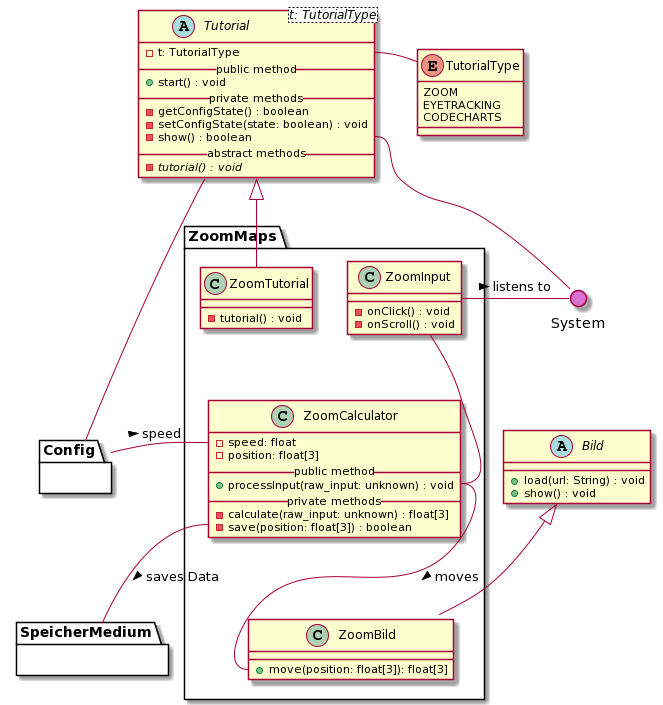

The diagram above was rendered by PlantUML. Its source (embedded in the PNG):
@startuml
' skinparam backgroundColor transparent
() System #DA70D5
top to bottom direction

' --- TUTORIAL ---
abstract Tutorial<t: TutorialType> {
  - t: TutorialType
  __public method__
  + start() : void
  __private methods__
  - getConfigState() : boolean
  - setConfigState(state: boolean) : void
  - show() : boolean
  __abstract methods__
  - {abstract} tutorial() : void
}

enum TutorialType {
  ZOOM
  EYETRACKING
  CODECHARTS
}

' Interaktionen
Tutorial::t -r- TutorialType
Tutorial::show -- System
Tutorial -- Config


' --- BILD ---

abstract Bild {
  + load(url: String) : void
  + show() : void
}

' === ZOOM MAPS ===
package ZoomMaps {

    ' Zoom Input
    class ZoomInput {
        - onClick() : void
        - onScroll() : void
    }

    ' Zoom Tutorial 
    class ZoomTutorial {
        - tutorial() : void
    }
  
    ' Zoom Calculator
    class ZoomCalculator {
        - speed: float
        - position: float[3]
        __public method__
        + processInput(raw_input: unknown) : void
        __private methods__
        - calculate(raw_input: unknown) : float[3]
        - save(position: float[3]) : boolean
    }

    ' Zoom Bild
    class ZoomBild {
        + move(position: float[3]): float[3]
    }


    ' Vererbungen
    Bild <|-- ZoomBild
    Tutorial <|-- ZoomTutorial

    ' Interaktionen
    ZoomInput -- ZoomCalculator::processInput
    ZoomCalculator::processInput  -- ZoomBild::move : > moves

    ' Andere Module
    ZoomCalculator::save -- SpeicherMedium : > saves Data
    ZoomCalculator::speed -r- Config : < speed
    ZoomInput -r- System : > listens to
  
}

' Blackboxen / Andere Module
package Config {}

package SpeicherMedium {}
@enduml